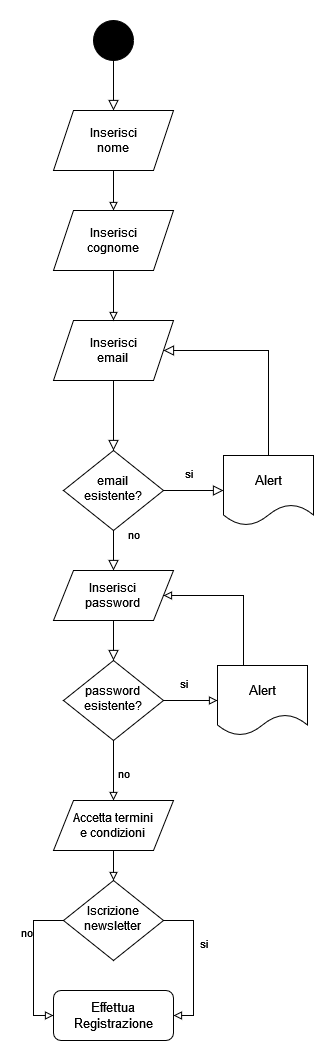

The diagram above was exported from draw.io. Its source (the exported page's mxGraphModel, read from the mxfile embedded in the PNG):
<mxGraphModel dx="1434" dy="754" grid="1" gridSize="10" guides="1" tooltips="1" connect="1" arrows="1" fold="1" page="1" pageScale="1" pageWidth="827" pageHeight="1169" math="0" shadow="0">
  <root>
    <mxCell id="WIyWlLk6GJQsqaUBKTNV-0" />
    <mxCell id="WIyWlLk6GJQsqaUBKTNV-1" parent="WIyWlLk6GJQsqaUBKTNV-0" />
    <mxCell id="7kCEz3HkpswP74l6pOrp-0" value="" style="rounded=0;html=1;jettySize=auto;orthogonalLoop=1;fontSize=11;endArrow=block;endFill=0;endSize=8;strokeWidth=1;shadow=0;labelBackgroundColor=none;edgeStyle=orthogonalEdgeStyle;entryX=0.5;entryY=0;entryDx=0;entryDy=0;exitX=0.5;exitY=1;exitDx=0;exitDy=0;" edge="1" parent="WIyWlLk6GJQsqaUBKTNV-1" source="7kCEz3HkpswP74l6pOrp-11" target="7kCEz3HkpswP74l6pOrp-6">
      <mxGeometry relative="1" as="geometry">
        <mxPoint x="220" y="170" as="targetPoint" />
        <mxPoint x="220" y="120" as="sourcePoint" />
      </mxGeometry>
    </mxCell>
    <mxCell id="7kCEz3HkpswP74l6pOrp-1" value="" style="rounded=0;html=1;jettySize=auto;orthogonalLoop=1;fontSize=11;endArrow=block;endFill=0;endSize=8;strokeWidth=1;shadow=0;labelBackgroundColor=none;edgeStyle=orthogonalEdgeStyle;exitX=0.5;exitY=1;exitDx=0;exitDy=0;" edge="1" parent="WIyWlLk6GJQsqaUBKTNV-1" source="7kCEz3HkpswP74l6pOrp-22" target="7kCEz3HkpswP74l6pOrp-5">
      <mxGeometry y="20" relative="1" as="geometry">
        <mxPoint as="offset" />
        <mxPoint x="100" y="580" as="sourcePoint" />
      </mxGeometry>
    </mxCell>
    <mxCell id="7kCEz3HkpswP74l6pOrp-2" value="no" style="rounded=0;html=1;jettySize=auto;orthogonalLoop=1;fontSize=11;endArrow=block;endFill=0;endSize=8;strokeWidth=1;shadow=0;labelBackgroundColor=none;edgeStyle=orthogonalEdgeStyle;entryX=0.5;entryY=0;entryDx=0;entryDy=0;" edge="1" parent="WIyWlLk6GJQsqaUBKTNV-1" source="7kCEz3HkpswP74l6pOrp-5" target="7kCEz3HkpswP74l6pOrp-8">
      <mxGeometry x="-0.7778" y="20" relative="1" as="geometry">
        <mxPoint as="offset" />
        <mxPoint x="200" y="710" as="targetPoint" />
      </mxGeometry>
    </mxCell>
    <mxCell id="7kCEz3HkpswP74l6pOrp-3" value="" style="edgeLabel;html=1;align=center;verticalAlign=middle;resizable=0;points=[];strokeColor=default;fontFamily=Helvetica;fontSize=11;fontColor=default;labelBackgroundColor=default;fillColor=#000000;" connectable="0" vertex="1" parent="7kCEz3HkpswP74l6pOrp-2">
      <mxGeometry x="0.5" y="26" relative="1" as="geometry">
        <mxPoint as="offset" />
      </mxGeometry>
    </mxCell>
    <mxCell id="7kCEz3HkpswP74l6pOrp-4" value="&lt;div&gt;si&lt;/div&gt;&lt;div&gt;&lt;br&gt;&lt;/div&gt;" style="edgeStyle=orthogonalEdgeStyle;rounded=0;html=1;jettySize=auto;orthogonalLoop=1;fontSize=11;endArrow=block;endFill=0;endSize=8;strokeWidth=1;shadow=0;labelBackgroundColor=none;entryX=0;entryY=0.5;entryDx=0;entryDy=0;" edge="1" parent="WIyWlLk6GJQsqaUBKTNV-1" source="7kCEz3HkpswP74l6pOrp-5" target="7kCEz3HkpswP74l6pOrp-10">
      <mxGeometry x="-0.1818" y="10" relative="1" as="geometry">
        <mxPoint as="offset" />
        <mxPoint x="290" y="640" as="targetPoint" />
      </mxGeometry>
    </mxCell>
    <mxCell id="7kCEz3HkpswP74l6pOrp-5" value="&lt;div&gt;email&lt;br&gt;&lt;/div&gt;&lt;div&gt;esistente?&lt;br&gt;&lt;/div&gt;" style="rhombus;whiteSpace=wrap;html=1;shadow=0;fontFamily=Helvetica;fontSize=12;align=center;strokeWidth=1;spacing=6;spacingTop=-4;" vertex="1" parent="WIyWlLk6GJQsqaUBKTNV-1">
      <mxGeometry x="170" y="520" width="100" height="80" as="geometry" />
    </mxCell>
    <mxCell id="7kCEz3HkpswP74l6pOrp-21" style="edgeStyle=orthogonalEdgeStyle;rounded=0;orthogonalLoop=1;jettySize=auto;html=1;entryX=0.5;entryY=0;entryDx=0;entryDy=0;endArrow=block;endFill=0;" edge="1" parent="WIyWlLk6GJQsqaUBKTNV-1" source="7kCEz3HkpswP74l6pOrp-6" target="7kCEz3HkpswP74l6pOrp-20">
      <mxGeometry relative="1" as="geometry" />
    </mxCell>
    <mxCell id="7kCEz3HkpswP74l6pOrp-6" value="&lt;div&gt;Inserisci&lt;/div&gt;&lt;div&gt;nome&lt;br&gt;&lt;/div&gt;" style="shape=parallelogram;perimeter=parallelogramPerimeter;whiteSpace=wrap;html=1;fixedSize=1;" vertex="1" parent="WIyWlLk6GJQsqaUBKTNV-1">
      <mxGeometry x="160" y="180" width="120" height="60" as="geometry" />
    </mxCell>
    <mxCell id="7kCEz3HkpswP74l6pOrp-7" style="edgeStyle=orthogonalEdgeStyle;shape=connector;rounded=0;orthogonalLoop=1;jettySize=auto;html=1;entryX=0.5;entryY=0;entryDx=0;entryDy=0;strokeColor=default;align=center;verticalAlign=middle;fontFamily=Helvetica;fontSize=11;fontColor=default;labelBackgroundColor=default;endArrow=block;endFill=0;endSize=8;" edge="1" parent="WIyWlLk6GJQsqaUBKTNV-1" source="7kCEz3HkpswP74l6pOrp-8" target="7kCEz3HkpswP74l6pOrp-25">
      <mxGeometry relative="1" as="geometry">
        <mxPoint x="200" y="815" as="targetPoint" />
      </mxGeometry>
    </mxCell>
    <mxCell id="7kCEz3HkpswP74l6pOrp-8" value="&lt;div&gt;Inserisci&lt;/div&gt;&lt;div&gt;password&lt;br&gt;&lt;/div&gt;" style="shape=parallelogram;perimeter=parallelogramPerimeter;whiteSpace=wrap;html=1;fixedSize=1;" vertex="1" parent="WIyWlLk6GJQsqaUBKTNV-1">
      <mxGeometry x="160" y="640" width="120" height="50" as="geometry" />
    </mxCell>
    <mxCell id="7kCEz3HkpswP74l6pOrp-9" style="edgeStyle=orthogonalEdgeStyle;shape=connector;rounded=0;orthogonalLoop=1;jettySize=auto;html=1;strokeColor=default;align=center;verticalAlign=middle;fontFamily=Helvetica;fontSize=11;fontColor=default;labelBackgroundColor=default;endArrow=block;endFill=0;endSize=8;exitX=0.5;exitY=0;exitDx=0;exitDy=0;entryX=1;entryY=0.5;entryDx=0;entryDy=0;" edge="1" parent="WIyWlLk6GJQsqaUBKTNV-1" source="7kCEz3HkpswP74l6pOrp-10" target="7kCEz3HkpswP74l6pOrp-22">
      <mxGeometry relative="1" as="geometry">
        <Array as="points">
          <mxPoint x="375" y="420" />
        </Array>
        <mxPoint x="340" y="160" as="targetPoint" />
      </mxGeometry>
    </mxCell>
    <mxCell id="7kCEz3HkpswP74l6pOrp-10" value="&lt;div&gt;&lt;font style=&quot;font-size: 13px;&quot;&gt;Alert&lt;/font&gt;&lt;/div&gt;" style="shape=document;whiteSpace=wrap;html=1;boundedLbl=1;fontFamily=Helvetica;fontSize=11;fontColor=default;labelBackgroundColor=default;" vertex="1" parent="WIyWlLk6GJQsqaUBKTNV-1">
      <mxGeometry x="330" y="525" width="90" height="70" as="geometry" />
    </mxCell>
    <mxCell id="7kCEz3HkpswP74l6pOrp-11" value="" style="ellipse;whiteSpace=wrap;html=1;aspect=fixed;fillColor=#000000;" vertex="1" parent="WIyWlLk6GJQsqaUBKTNV-1">
      <mxGeometry x="200" y="90" width="40" height="40" as="geometry" />
    </mxCell>
    <mxCell id="7kCEz3HkpswP74l6pOrp-20" value="&lt;div&gt;Inserisci&lt;/div&gt;&lt;div&gt;cognome&lt;/div&gt;" style="shape=parallelogram;perimeter=parallelogramPerimeter;whiteSpace=wrap;html=1;fixedSize=1;" vertex="1" parent="WIyWlLk6GJQsqaUBKTNV-1">
      <mxGeometry x="160" y="280" width="120" height="60" as="geometry" />
    </mxCell>
    <mxCell id="7kCEz3HkpswP74l6pOrp-22" value="&lt;div&gt;Inserisci&lt;/div&gt;&lt;div&gt;email&lt;br&gt;&lt;/div&gt;" style="shape=parallelogram;perimeter=parallelogramPerimeter;whiteSpace=wrap;html=1;fixedSize=1;" vertex="1" parent="WIyWlLk6GJQsqaUBKTNV-1">
      <mxGeometry x="160" y="390" width="120" height="60" as="geometry" />
    </mxCell>
    <mxCell id="7kCEz3HkpswP74l6pOrp-23" style="edgeStyle=orthogonalEdgeStyle;shape=connector;rounded=0;orthogonalLoop=1;jettySize=auto;html=1;entryX=0.5;entryY=0;entryDx=0;entryDy=0;strokeColor=default;align=center;verticalAlign=middle;fontFamily=Helvetica;fontSize=11;fontColor=default;labelBackgroundColor=default;endArrow=block;endFill=0;" edge="1" parent="WIyWlLk6GJQsqaUBKTNV-1" source="7kCEz3HkpswP74l6pOrp-20" target="7kCEz3HkpswP74l6pOrp-22">
      <mxGeometry relative="1" as="geometry" />
    </mxCell>
    <mxCell id="7kCEz3HkpswP74l6pOrp-27" style="edgeStyle=orthogonalEdgeStyle;shape=connector;rounded=0;orthogonalLoop=1;jettySize=auto;html=1;entryX=0;entryY=0.5;entryDx=0;entryDy=0;strokeColor=default;align=center;verticalAlign=middle;fontFamily=Helvetica;fontSize=11;fontColor=default;labelBackgroundColor=default;endArrow=block;endFill=0;" edge="1" parent="WIyWlLk6GJQsqaUBKTNV-1" source="7kCEz3HkpswP74l6pOrp-25" target="7kCEz3HkpswP74l6pOrp-26">
      <mxGeometry relative="1" as="geometry" />
    </mxCell>
    <mxCell id="7kCEz3HkpswP74l6pOrp-28" style="edgeStyle=orthogonalEdgeStyle;shape=connector;rounded=0;orthogonalLoop=1;jettySize=auto;html=1;strokeColor=default;align=center;verticalAlign=middle;fontFamily=Helvetica;fontSize=11;fontColor=default;labelBackgroundColor=default;endArrow=block;endFill=0;entryX=0.5;entryY=0;entryDx=0;entryDy=0;" edge="1" parent="WIyWlLk6GJQsqaUBKTNV-1" source="7kCEz3HkpswP74l6pOrp-25" target="7kCEz3HkpswP74l6pOrp-31">
      <mxGeometry relative="1" as="geometry">
        <mxPoint x="220" y="890" as="targetPoint" />
      </mxGeometry>
    </mxCell>
    <mxCell id="7kCEz3HkpswP74l6pOrp-25" value="&lt;div&gt;password&lt;/div&gt;&lt;div&gt;esistente?&lt;br&gt;&lt;/div&gt;" style="rhombus;whiteSpace=wrap;html=1;shadow=0;fontFamily=Helvetica;fontSize=12;align=center;strokeWidth=1;spacing=6;spacingTop=-4;" vertex="1" parent="WIyWlLk6GJQsqaUBKTNV-1">
      <mxGeometry x="170" y="730" width="100" height="80" as="geometry" />
    </mxCell>
    <mxCell id="7kCEz3HkpswP74l6pOrp-42" style="edgeStyle=orthogonalEdgeStyle;shape=connector;rounded=0;orthogonalLoop=1;jettySize=auto;html=1;entryX=1;entryY=0.5;entryDx=0;entryDy=0;strokeColor=default;align=center;verticalAlign=middle;fontFamily=Helvetica;fontSize=11;fontColor=default;labelBackgroundColor=default;endArrow=block;endFill=0;" edge="1" parent="WIyWlLk6GJQsqaUBKTNV-1" source="7kCEz3HkpswP74l6pOrp-26" target="7kCEz3HkpswP74l6pOrp-8">
      <mxGeometry relative="1" as="geometry">
        <Array as="points">
          <mxPoint x="350" y="665" />
        </Array>
      </mxGeometry>
    </mxCell>
    <mxCell id="7kCEz3HkpswP74l6pOrp-26" value="&lt;div&gt;&lt;font style=&quot;font-size: 13px;&quot;&gt;Alert&lt;/font&gt;&lt;/div&gt;" style="shape=document;whiteSpace=wrap;html=1;boundedLbl=1;fontFamily=Helvetica;fontSize=11;fontColor=default;labelBackgroundColor=default;" vertex="1" parent="WIyWlLk6GJQsqaUBKTNV-1">
      <mxGeometry x="324" y="735" width="90" height="70" as="geometry" />
    </mxCell>
    <mxCell id="7kCEz3HkpswP74l6pOrp-29" value="si" style="text;html=1;align=center;verticalAlign=middle;resizable=0;points=[];autosize=1;strokeColor=none;fillColor=none;fontFamily=Helvetica;fontSize=11;fontColor=default;labelBackgroundColor=default;" vertex="1" parent="WIyWlLk6GJQsqaUBKTNV-1">
      <mxGeometry x="275" y="738" width="30" height="30" as="geometry" />
    </mxCell>
    <mxCell id="7kCEz3HkpswP74l6pOrp-30" value="no" style="text;html=1;align=center;verticalAlign=middle;resizable=0;points=[];autosize=1;strokeColor=none;fillColor=none;fontFamily=Helvetica;fontSize=11;fontColor=default;labelBackgroundColor=default;" vertex="1" parent="WIyWlLk6GJQsqaUBKTNV-1">
      <mxGeometry x="210" y="828" width="40" height="30" as="geometry" />
    </mxCell>
    <mxCell id="7kCEz3HkpswP74l6pOrp-32" style="edgeStyle=orthogonalEdgeStyle;shape=connector;rounded=0;orthogonalLoop=1;jettySize=auto;html=1;strokeColor=default;align=center;verticalAlign=middle;fontFamily=Helvetica;fontSize=11;fontColor=default;labelBackgroundColor=default;endArrow=block;endFill=0;entryX=0.5;entryY=0;entryDx=0;entryDy=0;" edge="1" parent="WIyWlLk6GJQsqaUBKTNV-1" source="7kCEz3HkpswP74l6pOrp-31" target="7kCEz3HkpswP74l6pOrp-33">
      <mxGeometry relative="1" as="geometry">
        <mxPoint x="220" y="970" as="targetPoint" />
      </mxGeometry>
    </mxCell>
    <mxCell id="7kCEz3HkpswP74l6pOrp-31" value="&lt;div&gt;Accetta termini&lt;/div&gt;&lt;div&gt;e condizioni&lt;br&gt;&lt;/div&gt;" style="shape=parallelogram;perimeter=parallelogramPerimeter;whiteSpace=wrap;html=1;fixedSize=1;" vertex="1" parent="WIyWlLk6GJQsqaUBKTNV-1">
      <mxGeometry x="160" y="870" width="120" height="50" as="geometry" />
    </mxCell>
    <mxCell id="7kCEz3HkpswP74l6pOrp-38" style="edgeStyle=orthogonalEdgeStyle;shape=connector;rounded=0;orthogonalLoop=1;jettySize=auto;html=1;entryX=0;entryY=0.5;entryDx=0;entryDy=0;strokeColor=default;align=center;verticalAlign=middle;fontFamily=Helvetica;fontSize=11;fontColor=default;labelBackgroundColor=default;endArrow=block;endFill=0;" edge="1" parent="WIyWlLk6GJQsqaUBKTNV-1" source="7kCEz3HkpswP74l6pOrp-33" target="7kCEz3HkpswP74l6pOrp-35">
      <mxGeometry relative="1" as="geometry">
        <Array as="points">
          <mxPoint x="140" y="990" />
          <mxPoint x="140" y="1085" />
        </Array>
      </mxGeometry>
    </mxCell>
    <mxCell id="7kCEz3HkpswP74l6pOrp-39" value="no" style="edgeLabel;html=1;align=center;verticalAlign=middle;resizable=0;points=[];fontFamily=Helvetica;fontSize=11;fontColor=default;labelBackgroundColor=default;" vertex="1" connectable="0" parent="7kCEz3HkpswP74l6pOrp-38">
      <mxGeometry x="-0.4345" y="-8" relative="1" as="geometry">
        <mxPoint as="offset" />
      </mxGeometry>
    </mxCell>
    <mxCell id="7kCEz3HkpswP74l6pOrp-40" style="edgeStyle=orthogonalEdgeStyle;shape=connector;rounded=0;orthogonalLoop=1;jettySize=auto;html=1;entryX=1;entryY=0.5;entryDx=0;entryDy=0;strokeColor=default;align=center;verticalAlign=middle;fontFamily=Helvetica;fontSize=11;fontColor=default;labelBackgroundColor=default;endArrow=block;endFill=0;exitX=1;exitY=0.5;exitDx=0;exitDy=0;" edge="1" parent="WIyWlLk6GJQsqaUBKTNV-1" source="7kCEz3HkpswP74l6pOrp-33" target="7kCEz3HkpswP74l6pOrp-35">
      <mxGeometry relative="1" as="geometry" />
    </mxCell>
    <mxCell id="7kCEz3HkpswP74l6pOrp-33" value="&lt;div&gt;Iscrizione&lt;/div&gt;&lt;div&gt;newsletter&lt;br&gt;&lt;/div&gt;" style="rhombus;whiteSpace=wrap;html=1;shadow=0;fontFamily=Helvetica;fontSize=12;align=center;strokeWidth=1;spacing=6;spacingTop=-4;" vertex="1" parent="WIyWlLk6GJQsqaUBKTNV-1">
      <mxGeometry x="170" y="950" width="100" height="80" as="geometry" />
    </mxCell>
    <mxCell id="7kCEz3HkpswP74l6pOrp-35" value="&lt;div style=&quot;font-size: 13px;&quot;&gt;&lt;font style=&quot;font-size: 13px;&quot;&gt;Effettua&lt;/font&gt;&lt;/div&gt;&lt;div style=&quot;font-size: 13px;&quot;&gt;&lt;font style=&quot;font-size: 13px;&quot;&gt;Registrazione&lt;/font&gt;&lt;/div&gt;" style="rounded=1;whiteSpace=wrap;html=1;fontFamily=Helvetica;fontSize=11;fontColor=default;labelBackgroundColor=default;" vertex="1" parent="WIyWlLk6GJQsqaUBKTNV-1">
      <mxGeometry x="160" y="1060" width="120" height="50" as="geometry" />
    </mxCell>
    <mxCell id="7kCEz3HkpswP74l6pOrp-41" value="si" style="text;html=1;align=center;verticalAlign=middle;resizable=0;points=[];autosize=1;strokeColor=none;fillColor=none;fontFamily=Helvetica;fontSize=11;fontColor=default;labelBackgroundColor=default;" vertex="1" parent="WIyWlLk6GJQsqaUBKTNV-1">
      <mxGeometry x="295" y="998" width="30" height="30" as="geometry" />
    </mxCell>
  </root>
</mxGraphModel>